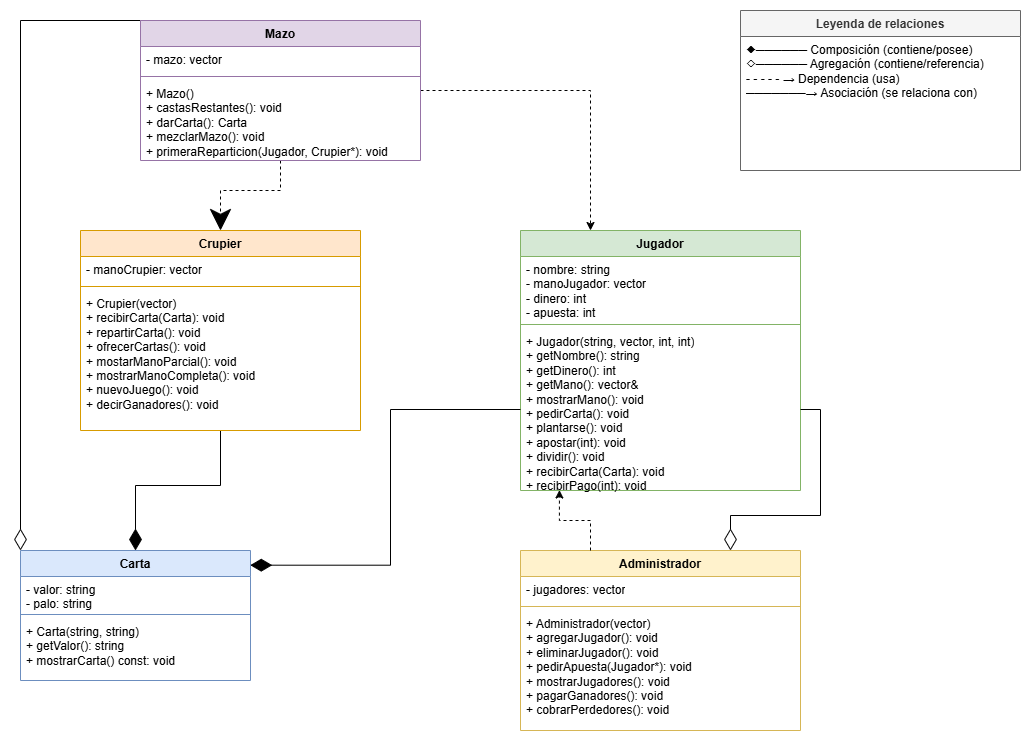

The diagram above was exported from draw.io. Its source (the exported page's mxGraphModel, read from the mxfile embedded in the PNG):
<mxGraphModel dx="1656" dy="1044" grid="1" gridSize="10" guides="1" tooltips="1" connect="1" arrows="1" fold="1" page="1" pageScale="1" pageWidth="1169" pageHeight="827" math="0" shadow="0">
  <root>
    <mxCell id="0" />
    <mxCell id="1" parent="0" />
    <mxCell id="2" value="Carta" style="swimlane;fontStyle=1;align=center;verticalAlign=top;childLayout=stackLayout;horizontal=1;startSize=26;horizontalStack=0;resizeParent=1;resizeParentMax=0;resizeLast=0;collapsible=1;marginBottom=0;whiteSpace=wrap;html=1;fillColor=#dae8fc;strokeColor=#6c8ebf;" parent="1" vertex="1">
      <mxGeometry x="120" y="620" width="230" height="130" as="geometry" />
    </mxCell>
    <mxCell id="3" value="- valor: string&#10;- palo: string" style="text;strokeColor=none;fillColor=none;align=left;verticalAlign=top;spacingLeft=4;spacingRight=4;overflow=hidden;rotatable=0;points=[[0,0.5],[1,0.5]];portConstraint=eastwest;whiteSpace=wrap;html=1;" parent="2" vertex="1">
      <mxGeometry y="26" width="230" height="34" as="geometry" />
    </mxCell>
    <mxCell id="4" value="" style="line;strokeWidth=1;fillColor=none;align=left;verticalAlign=middle;spacingTop=-1;spacingLeft=3;spacingRight=3;rotatable=0;labelPosition=right;points=[];portConstraint=eastwest;strokeColor=inherit;" parent="2" vertex="1">
      <mxGeometry y="60" width="230" height="8" as="geometry" />
    </mxCell>
    <mxCell id="5" value="+ Carta(string, string)&#10;+ getValor(): string&#10;+ mostrarCarta() const: void" style="text;strokeColor=none;fillColor=none;align=left;verticalAlign=top;spacingLeft=4;spacingRight=4;overflow=hidden;rotatable=0;points=[[0,0.5],[1,0.5]];portConstraint=eastwest;whiteSpace=wrap;html=1;" parent="2" vertex="1">
      <mxGeometry y="68" width="230" height="62" as="geometry" />
    </mxCell>
    <mxCell id="6" value="Jugador" style="swimlane;fontStyle=1;align=center;verticalAlign=top;childLayout=stackLayout;horizontal=1;startSize=26;horizontalStack=0;resizeParent=1;resizeParentMax=0;resizeLast=0;collapsible=1;marginBottom=0;whiteSpace=wrap;html=1;fillColor=#d5e8d4;strokeColor=#82b366;" parent="1" vertex="1">
      <mxGeometry x="620" y="300" width="280" height="260" as="geometry" />
    </mxCell>
    <mxCell id="7" value="- nombre: string&#10;- manoJugador: vector&lt;Carta&gt;&#10;- dinero: int&#10;- apuesta: int" style="text;strokeColor=none;fillColor=none;align=left;verticalAlign=top;spacingLeft=4;spacingRight=4;overflow=hidden;rotatable=0;points=[[0,0.5],[1,0.5]];portConstraint=eastwest;whiteSpace=wrap;html=1;" parent="6" vertex="1">
      <mxGeometry y="26" width="280" height="64" as="geometry" />
    </mxCell>
    <mxCell id="8" value="" style="line;strokeWidth=1;fillColor=none;align=left;verticalAlign=middle;spacingTop=-1;spacingLeft=3;spacingRight=3;rotatable=0;labelPosition=right;points=[];portConstraint=eastwest;strokeColor=inherit;" parent="6" vertex="1">
      <mxGeometry y="90" width="280" height="8" as="geometry" />
    </mxCell>
    <mxCell id="9" value="+ Jugador(string, vector&lt;Carta&gt;, int, int)&#10;+ getNombre(): string&#10;+ getDinero(): int&#10;+ getMano(): vector&lt;Carta&gt;&amp;&#10;+ mostrarMano(): void&#10;+ pedirCarta(): void&#10;+ plantarse(): void&#10;+ apostar(int): void&#10;+ dividir(): void&#10;+ recibirCarta(Carta): void&#10;+ recibirPago(int): void&#10;+ realizarPago(int): void" style="text;strokeColor=none;fillColor=none;align=left;verticalAlign=top;spacingLeft=4;spacingRight=4;overflow=hidden;rotatable=0;points=[[0,0.5],[1,0.5]];portConstraint=eastwest;whiteSpace=wrap;html=1;" parent="6" vertex="1">
      <mxGeometry y="98" width="280" height="162" as="geometry" />
    </mxCell>
    <mxCell id="XqzNA-i2ZKP9ZsalQJN9-46" style="edgeStyle=orthogonalEdgeStyle;rounded=0;orthogonalLoop=1;jettySize=auto;html=1;exitX=0.5;exitY=1;exitDx=0;exitDy=0;endArrow=diamondThin;endFill=1;endSize=19;" edge="1" parent="1" source="10" target="2">
      <mxGeometry relative="1" as="geometry" />
    </mxCell>
    <mxCell id="10" value="Crupier" style="swimlane;fontStyle=1;align=center;verticalAlign=top;childLayout=stackLayout;horizontal=1;startSize=26;horizontalStack=0;resizeParent=1;resizeParentMax=0;resizeLast=0;collapsible=1;marginBottom=0;whiteSpace=wrap;html=1;fillColor=#ffe6cc;strokeColor=#d79b00;" parent="1" vertex="1">
      <mxGeometry x="180" y="300" width="280" height="200" as="geometry">
        <mxRectangle x="110" y="330" width="80" height="30" as="alternateBounds" />
      </mxGeometry>
    </mxCell>
    <mxCell id="11" value="- manoCrupier: vector&lt;Carta&gt;" style="text;strokeColor=none;fillColor=none;align=left;verticalAlign=top;spacingLeft=4;spacingRight=4;overflow=hidden;rotatable=0;points=[[0,0.5],[1,0.5]];portConstraint=eastwest;whiteSpace=wrap;html=1;" parent="10" vertex="1">
      <mxGeometry y="26" width="280" height="26" as="geometry" />
    </mxCell>
    <mxCell id="12" value="" style="line;strokeWidth=1;fillColor=none;align=left;verticalAlign=middle;spacingTop=-1;spacingLeft=3;spacingRight=3;rotatable=0;labelPosition=right;points=[];portConstraint=eastwest;strokeColor=inherit;" parent="10" vertex="1">
      <mxGeometry y="52" width="280" height="8" as="geometry" />
    </mxCell>
    <mxCell id="13" value="+ Crupier(vector&lt;Carta&gt;)&#10;+ recibirCarta(Carta): void&#10;+ repartirCarta(): void&#10;+ ofrecerCartas(): void&#10;+ mostarManoParcial(): void&#10;+ mostrarManoCompleta(): void&#10;+ nuevoJuego(): void&#10;+ decirGanadores(): void" style="text;strokeColor=none;fillColor=none;align=left;verticalAlign=top;spacingLeft=4;spacingRight=4;overflow=hidden;rotatable=0;points=[[0,0.5],[1,0.5]];portConstraint=eastwest;whiteSpace=wrap;html=1;" parent="10" vertex="1">
      <mxGeometry y="60" width="280" height="140" as="geometry" />
    </mxCell>
    <mxCell id="XqzNA-i2ZKP9ZsalQJN9-47" style="edgeStyle=orthogonalEdgeStyle;rounded=0;orthogonalLoop=1;jettySize=auto;html=1;exitX=0;exitY=0;exitDx=0;exitDy=0;entryX=0;entryY=0;entryDx=0;entryDy=0;endArrow=diamondThin;endFill=0;endSize=19;" edge="1" parent="1" source="14" target="2">
      <mxGeometry relative="1" as="geometry">
        <Array as="points">
          <mxPoint x="120" y="90" />
        </Array>
      </mxGeometry>
    </mxCell>
    <mxCell id="XqzNA-i2ZKP9ZsalQJN9-48" style="edgeStyle=orthogonalEdgeStyle;rounded=0;orthogonalLoop=1;jettySize=auto;html=1;exitX=0.5;exitY=1;exitDx=0;exitDy=0;endSize=19;endArrow=classic;endFill=1;dashed=1;" edge="1" parent="1" source="14" target="10">
      <mxGeometry relative="1" as="geometry" />
    </mxCell>
    <mxCell id="XqzNA-i2ZKP9ZsalQJN9-49" style="edgeStyle=orthogonalEdgeStyle;rounded=0;orthogonalLoop=1;jettySize=auto;html=1;exitX=1;exitY=0.5;exitDx=0;exitDy=0;entryX=0.25;entryY=0;entryDx=0;entryDy=0;endArrow=classic;endFill=1;dashed=1;" edge="1" parent="1" source="14" target="6">
      <mxGeometry relative="1" as="geometry" />
    </mxCell>
    <mxCell id="14" value="Mazo" style="swimlane;fontStyle=1;align=center;verticalAlign=top;childLayout=stackLayout;horizontal=1;startSize=26;horizontalStack=0;resizeParent=1;resizeParentMax=0;resizeLast=0;collapsible=1;marginBottom=0;whiteSpace=wrap;html=1;fillColor=#e1d5e7;strokeColor=#9673a6;" parent="1" vertex="1">
      <mxGeometry x="240" y="90" width="280" height="140" as="geometry">
        <mxRectangle x="240" y="90" width="70" height="30" as="alternateBounds" />
      </mxGeometry>
    </mxCell>
    <mxCell id="15" value="- mazo: vector&lt;Carta&gt;" style="text;strokeColor=none;fillColor=none;align=left;verticalAlign=top;spacingLeft=4;spacingRight=4;overflow=hidden;rotatable=0;points=[[0,0.5],[1,0.5]];portConstraint=eastwest;whiteSpace=wrap;html=1;" parent="14" vertex="1">
      <mxGeometry y="26" width="280" height="26" as="geometry" />
    </mxCell>
    <mxCell id="16" value="" style="line;strokeWidth=1;fillColor=none;align=left;verticalAlign=middle;spacingTop=-1;spacingLeft=3;spacingRight=3;rotatable=0;labelPosition=right;points=[];portConstraint=eastwest;strokeColor=inherit;" parent="14" vertex="1">
      <mxGeometry y="52" width="280" height="8" as="geometry" />
    </mxCell>
    <mxCell id="17" value="+ Mazo()&#10;+ castasRestantes(): void&#10;+ darCarta(): Carta&#10;+ mezclarMazo(): void&#10;+ primeraReparticion(Jugador, Crupier*): void" style="text;strokeColor=none;fillColor=none;align=left;verticalAlign=top;spacingLeft=4;spacingRight=4;overflow=hidden;rotatable=0;points=[[0,0.5],[1,0.5]];portConstraint=eastwest;whiteSpace=wrap;html=1;" parent="14" vertex="1">
      <mxGeometry y="60" width="280" height="80" as="geometry" />
    </mxCell>
    <mxCell id="18" value="Administrador" style="swimlane;fontStyle=1;align=center;verticalAlign=top;childLayout=stackLayout;horizontal=1;startSize=26;horizontalStack=0;resizeParent=1;resizeParentMax=0;resizeLast=0;collapsible=1;marginBottom=0;whiteSpace=wrap;html=1;fillColor=#fff2cc;strokeColor=#d6b656;" parent="1" vertex="1">
      <mxGeometry x="620" y="620" width="280" height="180" as="geometry" />
    </mxCell>
    <mxCell id="19" value="- jugadores: vector&lt;Jugador&gt;" style="text;strokeColor=none;fillColor=none;align=left;verticalAlign=top;spacingLeft=4;spacingRight=4;overflow=hidden;rotatable=0;points=[[0,0.5],[1,0.5]];portConstraint=eastwest;whiteSpace=wrap;html=1;" parent="18" vertex="1">
      <mxGeometry y="26" width="280" height="26" as="geometry" />
    </mxCell>
    <mxCell id="20" value="" style="line;strokeWidth=1;fillColor=none;align=left;verticalAlign=middle;spacingTop=-1;spacingLeft=3;spacingRight=3;rotatable=0;labelPosition=right;points=[];portConstraint=eastwest;strokeColor=inherit;" parent="18" vertex="1">
      <mxGeometry y="52" width="280" height="8" as="geometry" />
    </mxCell>
    <mxCell id="21" value="+ Administrador(vector&lt;Jugador&gt;)&#10;+ agregarJugador(): void&#10;+ eliminarJugador(): void&#10;+ pedirApuesta(Jugador*): void&#10;+ mostrarJugadores(): void&#10;+ pagarGanadores(): void&#10;+ cobrarPerdedores(): void" style="text;strokeColor=none;fillColor=none;align=left;verticalAlign=top;spacingLeft=4;spacingRight=4;overflow=hidden;rotatable=0;points=[[0,0.5],[1,0.5]];portConstraint=eastwest;whiteSpace=wrap;html=1;" parent="18" vertex="1">
      <mxGeometry y="60" width="280" height="120" as="geometry" />
    </mxCell>
    <mxCell id="36" value="Leyenda de relaciones" style="swimlane;fontStyle=1;align=center;verticalAlign=top;childLayout=stackLayout;horizontal=1;startSize=26;horizontalStack=0;resizeParent=1;resizeParentMax=0;resizeLast=0;collapsible=1;marginBottom=0;whiteSpace=wrap;html=1;fillColor=#f5f5f5;strokeColor=#666666;fontColor=#333333;" parent="1" vertex="1">
      <mxGeometry x="840" y="80" width="280" height="160" as="geometry" />
    </mxCell>
    <mxCell id="37" value="◆────── Composición (contiene/posee)&#10;◇────── Agregación (contiene/referencia)&#10;- - - - - → Dependencia (usa)&#10;───────→ Asociación (se relaciona con)" style="text;strokeColor=none;fillColor=none;align=left;verticalAlign=top;spacingLeft=4;spacingRight=4;overflow=hidden;rotatable=0;points=[[0,0.5],[1,0.5]];portConstraint=eastwest;whiteSpace=wrap;html=1;" parent="36" vertex="1">
      <mxGeometry y="26" width="280" height="134" as="geometry" />
    </mxCell>
    <mxCell id="XqzNA-i2ZKP9ZsalQJN9-43" style="edgeStyle=orthogonalEdgeStyle;rounded=0;orthogonalLoop=1;jettySize=auto;html=1;exitX=0.25;exitY=0;exitDx=0;exitDy=0;entryX=0.139;entryY=0.997;entryDx=0;entryDy=0;entryPerimeter=0;dashed=1;" edge="1" parent="1" source="18" target="9">
      <mxGeometry relative="1" as="geometry" />
    </mxCell>
    <mxCell id="XqzNA-i2ZKP9ZsalQJN9-44" style="edgeStyle=orthogonalEdgeStyle;rounded=0;orthogonalLoop=1;jettySize=auto;html=1;exitX=1;exitY=0.5;exitDx=0;exitDy=0;entryX=0.75;entryY=0;entryDx=0;entryDy=0;endArrow=diamondThin;endFill=0;endSize=19;" edge="1" parent="1" source="9" target="18">
      <mxGeometry relative="1" as="geometry" />
    </mxCell>
    <mxCell id="XqzNA-i2ZKP9ZsalQJN9-45" style="edgeStyle=orthogonalEdgeStyle;rounded=0;orthogonalLoop=1;jettySize=auto;html=1;exitX=0;exitY=0.5;exitDx=0;exitDy=0;entryX=0.999;entryY=0.113;entryDx=0;entryDy=0;entryPerimeter=0;endArrow=diamondThin;endFill=1;endSize=19;" edge="1" parent="1" source="9" target="2">
      <mxGeometry relative="1" as="geometry" />
    </mxCell>
  </root>
</mxGraphModel>